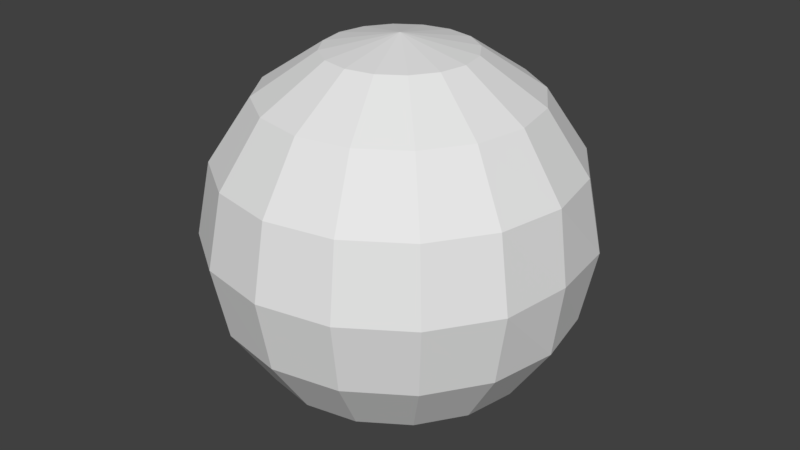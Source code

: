 # Source: Boulder.blend  (saved by Blender 2.79.0; exported with 4.5.12 LTS)
import bpy
from mathutils import Matrix  # noqa: F401  (used for matrix-valued properties, if any)

bpy.ops.wm.read_factory_settings(use_empty=True)
scene = bpy.context.scene
scene.name = 'Scene'

# ---- collections
col_collection_1 = bpy.data.collections.new('Collection 1'); scene.collection.children.link(col_collection_1)

# ---- world
world_world = bpy.data.worlds.new('World'); scene.world = world_world
world_world.color = (0.05088, 0.05088, 0.05088)
world_world.use_sun_shadow = False
world_world.sun_shadow_jitter_overblur = 0.0
world_world.cycles.sampling_method = 'MANUAL'

# ---- meshes
me_sphere = bpy.data.meshes.new('Sphere')
me_sphere.from_pydata([(0.0, 0.1531, 0.7696), (0.0, 0.2828, 0.6828), (0.0, 0.3696, 0.5531), (0.0, 0.4, 0.4), (0.0, 0.3696, 0.2469), (0.0, 0.2828, 0.1172), (0.0, 0.1531, 0.03045), (0.0, 6.04e-08, 0.0), (0.0, 4.598e-09, 0.8), (0.05858, 0.1414, 0.7696), (0.1082, 0.2613, 0.6828), (0.1414, 0.3414, 0.5531), (0.1531, 0.3696, 0.4), (0.1414, 0.3414, 0.2469), (0.1082, 0.2613, 0.1172), (0.05858, 0.1414, 0.03045), (0.1082, 0.1082, 0.7696), (0.2, 0.2, 0.6828), (0.2613, 0.2613, 0.5531), (0.2828, 0.2828, 0.4), (0.2613, 0.2613, 0.2469), (0.2, 0.2, 0.1172), (0.1082, 0.1082, 0.03045), (0.1414, 0.05858, 0.7696), (0.2613, 0.1082, 0.6828), (0.3414, 0.1414, 0.5531), (0.3696, 0.1531, 0.4), (0.3414, 0.1414, 0.2469), (0.2613, 0.1082, 0.1172), (0.1414, 0.05858, 0.03045), (0.1531, 4.558e-08, 0.7696), (0.2828, 3.44e-08, 0.6828), (0.3696, 4.598e-09, 0.5531), (0.39, 1.95e-08, 0.4), (0.3696, 4.598e-09, 0.2469), (0.2828, 3.44e-08, 0.1172), (0.1531, 4.558e-08, 0.03045), (0.1414, -0.05858, 0.7696), (0.2613, -0.1082, 0.6828), (0.3414, -0.1414, 0.5531), (0.3696, -0.1531, 0.4), (0.3414, -0.1414, 0.2469), (0.2613, -0.1082, 0.1172), (0.1414, -0.05858, 0.03045), (0.1082, -0.1082, 0.7696), (0.2, -0.2, 0.6828), (0.2613, -0.2613, 0.5531), (0.2828, -0.2828, 0.4), (0.2613, -0.2613, 0.2469), (0.2, -0.2, 0.1172), (0.1082, -0.1082, 0.03045), (0.05858, -0.1414, 0.7696), (0.1082, -0.2613, 0.6828), (0.1414, -0.3414, 0.5531), (0.1531, -0.3696, 0.4), (0.1414, -0.3414, 0.2469), (0.1082, -0.2613, 0.1172), (0.05858, -0.1414, 0.03045), (0.0, -0.1531, 0.7696), (-1.192e-07, -0.2828, 0.6828), (-1.192e-07, -0.3696, 0.5531), (-1.192e-07, -0.4, 0.4), (-1.192e-07, -0.3696, 0.2469), (-1.192e-07, -0.2828, 0.1172), (0.0, -0.1531, 0.03045), (-0.05858, -0.1414, 0.7696), (-0.1082, -0.2613, 0.6828), (-0.1414, -0.3414, 0.5531), (-0.1531, -0.3696, 0.4), (-0.1414, -0.3414, 0.2469), (-0.1082, -0.2613, 0.1172), (-0.05858, -0.1414, 0.03045), (-0.1082, -0.1082, 0.7696), (-0.2, -0.2, 0.6828), (-0.2613, -0.2613, 0.5531), (-0.2828, -0.2828, 0.4), (-0.2613, -0.2613, 0.2469), (-0.2, -0.2, 0.1172), (-0.1082, -0.1082, 0.03045), (-0.1414, -0.05858, 0.7696), (-0.2613, -0.1082, 0.6828), (-0.3414, -0.1414, 0.5531), (-0.3696, -0.1531, 0.4), (-0.3414, -0.1414, 0.2469), (-0.2613, -0.1082, 0.1172), (-0.1414, -0.05858, 0.03045), (-0.1531, 1.238e-07, 0.7696), (-0.2828, 2.058e-07, 0.6828), (-0.3696, 2.132e-07, 0.5531), (-0.39, 2.43e-07, 0.4), (-0.3696, 2.132e-07, 0.2469), (-0.2828, 2.058e-07, 0.1172), (-0.1531, 1.201e-07, 0.03045), (-0.1414, 0.05858, 0.7696), (-0.2613, 0.1082, 0.6828), (-0.3414, 0.1414, 0.5531), (-0.3696, 0.1531, 0.4), (-0.3414, 0.1414, 0.2469), (-0.2613, 0.1082, 0.1172), (-0.1414, 0.05858, 0.03045), (-0.1082, 0.1082, 0.7696), (-0.2, 0.2, 0.6828), (-0.2613, 0.2613, 0.5531), (-0.2828, 0.2828, 0.4), (-0.2613, 0.2613, 0.2469), (-0.2, 0.2, 0.1172), (-0.1082, 0.1082, 0.03045), (-0.05858, 0.1414, 0.7696), (-0.1082, 0.2613, 0.6828), (-0.1414, 0.3414, 0.5531), (-0.1531, 0.3696, 0.4), (-0.1414, 0.3414, 0.2469), (-0.1082, 0.2613, 0.1172), (-0.05858, 0.1414, 0.03045)], [], [(3, 2, 11, 12), (1, 0, 9, 10), (6, 5, 14, 15), (4, 3, 12, 13), (2, 1, 10, 11), (0, 8, 9), (7, 6, 15), (5, 4, 13, 14), (15, 14, 21, 22), (13, 12, 19, 20), (11, 10, 17, 18), (9, 8, 16), (7, 15, 22), (14, 13, 20, 21), (12, 11, 18, 19), (10, 9, 16, 17), (16, 8, 23), (7, 22, 29), (21, 20, 27, 28), (19, 18, 25, 26), (17, 16, 23, 24), (22, 21, 28, 29), (20, 19, 26, 27), (18, 17, 24, 25), (28, 27, 34, 35), (26, 25, 32, 33), (24, 23, 30, 31), (29, 28, 35, 36), (27, 26, 33, 34), (25, 24, 31, 32), (23, 8, 30), (7, 29, 36), (36, 35, 42, 43), (34, 33, 40, 41), (32, 31, 38, 39), (30, 8, 37), (7, 36, 43), (35, 34, 41, 42), (33, 32, 39, 40), (31, 30, 37, 38), (41, 40, 47, 48), (39, 38, 45, 46), (37, 8, 44), (7, 43, 50), (42, 41, 48, 49), (40, 39, 46, 47), (38, 37, 44, 45), (43, 42, 49, 50), (7, 50, 57), (49, 48, 55, 56), (47, 46, 53, 54), (45, 44, 51, 52), (50, 49, 56, 57), (48, 47, 54, 55), (46, 45, 52, 53), (44, 8, 51), (54, 53, 60, 61), (52, 51, 58, 59), (57, 56, 63, 64), (55, 54, 61, 62), (53, 52, 59, 60), (51, 8, 58), (7, 57, 64), (56, 55, 62, 63), (64, 63, 70, 71), (62, 61, 68, 69), (60, 59, 66, 67), (58, 8, 65), (7, 64, 71), (63, 62, 69, 70), (61, 60, 67, 68), (59, 58, 65, 66), (67, 66, 73, 74), (65, 8, 72), (7, 71, 78), (70, 69, 76, 77), (68, 67, 74, 75), (66, 65, 72, 73), (71, 70, 77, 78), (69, 68, 75, 76), (7, 78, 85), (77, 76, 83, 84), (75, 74, 81, 82), (73, 72, 79, 80), (78, 77, 84, 85), (76, 75, 82, 83), (74, 73, 80, 81), (72, 8, 79), (80, 79, 86, 87), (85, 84, 91, 92), (83, 82, 89, 90), (81, 80, 87, 88), (79, 8, 86), (7, 85, 92), (84, 83, 90, 91), (82, 81, 88, 89), (92, 91, 98, 99), (90, 89, 96, 97), (88, 87, 94, 95), (86, 8, 93), (7, 92, 99), (91, 90, 97, 98), (89, 88, 95, 96), (87, 86, 93, 94), (93, 8, 100), (7, 99, 106), (98, 97, 104, 105), (96, 95, 102, 103), (94, 93, 100, 101), (99, 98, 105, 106), (97, 96, 103, 104), (95, 94, 101, 102), (105, 104, 111, 112), (103, 102, 109, 110), (101, 100, 107, 108), (106, 105, 112, 113), (104, 103, 110, 111), (102, 101, 108, 109), (100, 8, 107), (7, 106, 113), (113, 112, 5, 6), (111, 110, 3, 4), (109, 108, 1, 2), (107, 8, 0), (7, 113, 6), (112, 111, 4, 5), (110, 109, 2, 3), (108, 107, 0, 1)])
me_sphere.use_remesh_preserve_volume = False
me_sphere.use_remesh_preserve_attributes = False
me_sphere.use_mirror_vertex_groups = False
me_sphere.update()

# ---- objects
ob_sphere = bpy.data.objects.new('Sphere', me_sphere)

# ---- transforms, parenting, visibility, modifiers, constraints
ob_sphere.location = (0.0, 0.0, 0.0)
ob_sphere.lineart.crease_threshold = 0.0

# ---- collection membership
col_collection_1.objects.link(ob_sphere)

# ---- scene / render settings (as saved in the file)
scene.frame_start = 1; scene.frame_end = 250; scene.frame_set(0)
scene.render.engine = 'BLENDER_EEVEE_NEXT'
scene.render.resolution_percentage = 50
scene.render.dither_intensity = 0.0
scene.cycles.use_denoising = False
scene.cycles.samples = 128
scene.cycles.sampling_pattern = 'TABULATED_SOBOL'
scene.cycles.use_adaptive_sampling = False
scene.cycles.use_light_tree = False
scene.cycles.blur_glossy = 0.0
scene.cycles.sample_clamp_indirect = 0.0
scene.view_settings.view_transform = 'Standard'
bpy.context.view_layer.update()

# ---- added for rendering (the .blend has no active camera and no usable light): camera, sun
cam_auto = bpy.data.cameras.new('AutoCamera')
cam_auto.lens = 50.0
cam_auto.sensor_width = 36.0
cam_auto.clip_end = 1000.0
ob_auto_camera = bpy.data.objects.new('AutoCamera', cam_auto)
scene.collection.objects.link(ob_auto_camera)
ob_auto_camera.location = (1.27143, -1.52572, 1.41715)
ob_auto_camera.rotation_euler = (1.09748, -7.21219e-08, 0.694738)
scene.camera = ob_auto_camera
light_auto_sun = bpy.data.lights.new('AutoSun', 'SUN')
light_auto_sun.energy = 3.0
light_auto_sun.angle = 0.0523599
ob_auto_sun = bpy.data.objects.new('AutoSun', light_auto_sun)
scene.collection.objects.link(ob_auto_sun)
ob_auto_sun.rotation_euler = (0.872665, 0.174533, 0.523599)
bpy.context.view_layer.update()
